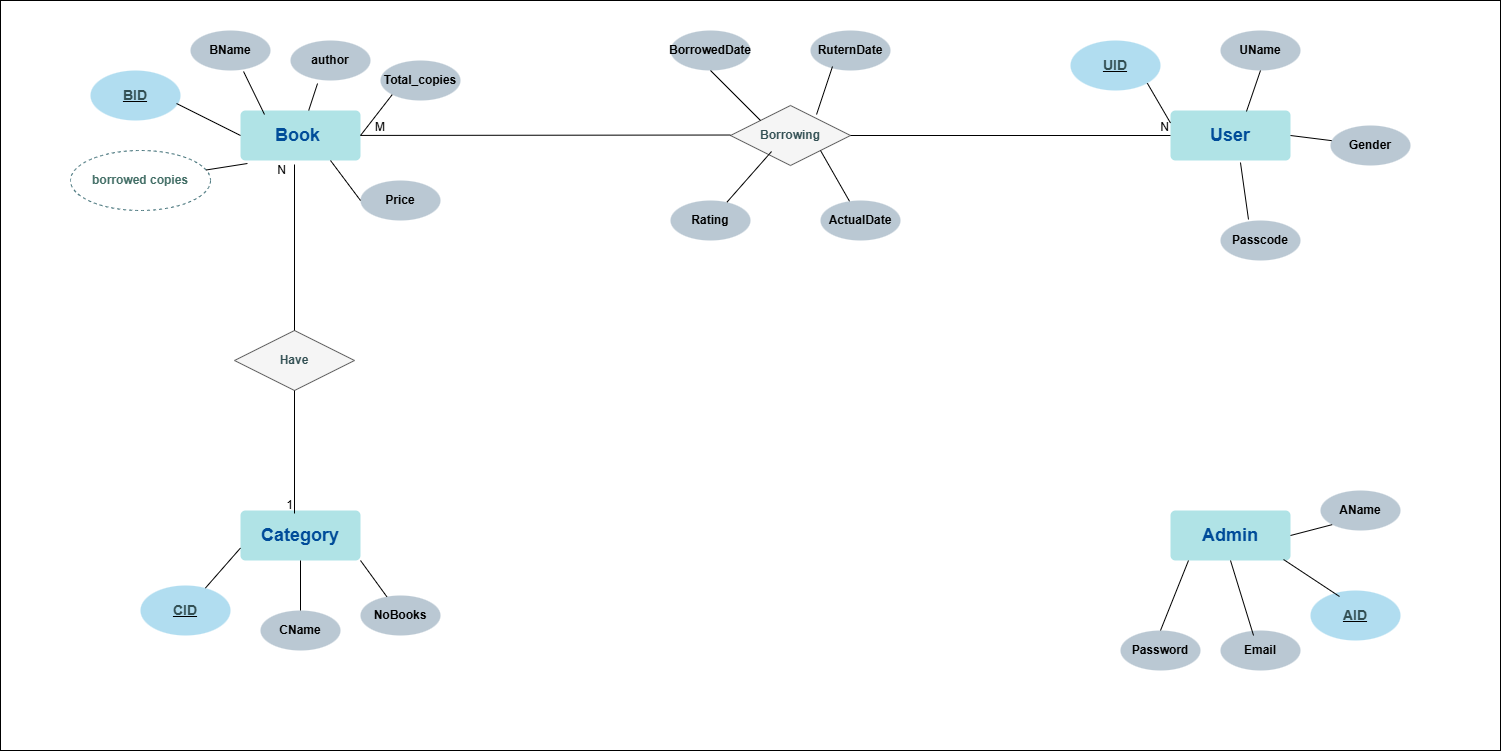

The diagram above was exported from draw.io. Its source (the exported page's mxGraphModel, read from the mxfile embedded in the PNG):
<mxGraphModel dx="2276" dy="781" grid="1" gridSize="10" guides="1" tooltips="1" connect="1" arrows="1" fold="1" page="1" pageScale="1" pageWidth="850" pageHeight="1100" math="0" shadow="0">
  <root>
    <mxCell id="0" />
    <mxCell id="1" parent="0" />
    <mxCell id="d2c1AG49UpgrVLf1J_wy-59" value="" style="rounded=0;whiteSpace=wrap;html=1;" vertex="1" parent="1">
      <mxGeometry x="-280" width="1500" height="750" as="geometry" />
    </mxCell>
    <mxCell id="d2c1AG49UpgrVLf1J_wy-1" value="&lt;b&gt;&lt;font color=&quot;#004c99&quot; style=&quot;font-size: 18px;&quot;&gt;Book&amp;nbsp;&lt;/font&gt;&lt;/b&gt;" style="rounded=1;arcSize=10;whiteSpace=wrap;html=1;align=center;fillColor=#b0e3e6;strokeColor=none;" vertex="1" parent="1">
      <mxGeometry x="-40" y="110" width="120" height="50" as="geometry" />
    </mxCell>
    <mxCell id="d2c1AG49UpgrVLf1J_wy-3" value="&lt;span style=&quot;font-size: 18px;&quot;&gt;&lt;b&gt;&lt;font color=&quot;#004c99&quot;&gt;User&lt;/font&gt;&lt;/b&gt;&lt;/span&gt;" style="rounded=1;arcSize=10;whiteSpace=wrap;html=1;align=center;fillColor=#b0e3e6;strokeColor=none;" vertex="1" parent="1">
      <mxGeometry x="890" y="110" width="120" height="50" as="geometry" />
    </mxCell>
    <mxCell id="d2c1AG49UpgrVLf1J_wy-4" value="&lt;b&gt;&lt;font color=&quot;#004c99&quot; style=&quot;font-size: 18px;&quot;&gt;Category&lt;/font&gt;&lt;/b&gt;" style="rounded=1;arcSize=10;whiteSpace=wrap;html=1;align=center;fillColor=#b0e3e6;strokeColor=none;" vertex="1" parent="1">
      <mxGeometry x="-40" y="510" width="120" height="50" as="geometry" />
    </mxCell>
    <mxCell id="d2c1AG49UpgrVLf1J_wy-5" value="&lt;b&gt;&lt;font color=&quot;#004c99&quot; style=&quot;font-size: 18px;&quot;&gt;Admin&lt;/font&gt;&lt;/b&gt;" style="rounded=1;arcSize=10;whiteSpace=wrap;html=1;align=center;fillColor=#b0e3e6;strokeColor=none;" vertex="1" parent="1">
      <mxGeometry x="890" y="510" width="120" height="50" as="geometry" />
    </mxCell>
    <mxCell id="d2c1AG49UpgrVLf1J_wy-6" value="&lt;font color=&quot;#335054&quot; style=&quot;font-size: 14px;&quot;&gt;&lt;b&gt;BID&lt;/b&gt;&lt;/font&gt;" style="ellipse;whiteSpace=wrap;html=1;align=center;fontStyle=4;fillColor=#b1ddf0;strokeColor=none;" vertex="1" parent="1">
      <mxGeometry x="-190" y="70" width="90" height="50" as="geometry" />
    </mxCell>
    <mxCell id="d2c1AG49UpgrVLf1J_wy-8" value="&lt;font color=&quot;#335054&quot; style=&quot;font-size: 14px;&quot;&gt;&lt;b&gt;CID&lt;/b&gt;&lt;/font&gt;" style="ellipse;whiteSpace=wrap;html=1;align=center;fontStyle=4;fillColor=#b1ddf0;strokeColor=none;" vertex="1" parent="1">
      <mxGeometry x="-140" y="585" width="90" height="50" as="geometry" />
    </mxCell>
    <mxCell id="d2c1AG49UpgrVLf1J_wy-9" value="&lt;font color=&quot;#335054&quot; style=&quot;font-size: 14px;&quot;&gt;&lt;b&gt;UID&lt;/b&gt;&lt;/font&gt;" style="ellipse;whiteSpace=wrap;html=1;align=center;fontStyle=4;fillColor=#b1ddf0;strokeColor=none;" vertex="1" parent="1">
      <mxGeometry x="790" y="40" width="90" height="50" as="geometry" />
    </mxCell>
    <mxCell id="d2c1AG49UpgrVLf1J_wy-10" value="&lt;font color=&quot;#335054&quot; style=&quot;font-size: 14px;&quot;&gt;&lt;b&gt;AID&lt;/b&gt;&lt;/font&gt;" style="ellipse;whiteSpace=wrap;html=1;align=center;fontStyle=4;fillColor=#b1ddf0;strokeColor=none;" vertex="1" parent="1">
      <mxGeometry x="1030" y="590" width="90" height="50" as="geometry" />
    </mxCell>
    <mxCell id="d2c1AG49UpgrVLf1J_wy-11" value="" style="endArrow=none;html=1;rounded=0;entryX=0;entryY=0.5;entryDx=0;entryDy=0;exitX=0.956;exitY=0.66;exitDx=0;exitDy=0;exitPerimeter=0;" edge="1" parent="1" source="d2c1AG49UpgrVLf1J_wy-6" target="d2c1AG49UpgrVLf1J_wy-1">
      <mxGeometry width="50" height="50" relative="1" as="geometry">
        <mxPoint x="-160" y="190" as="sourcePoint" />
        <mxPoint x="-110" y="140" as="targetPoint" />
      </mxGeometry>
    </mxCell>
    <mxCell id="d2c1AG49UpgrVLf1J_wy-12" value="" style="endArrow=none;html=1;rounded=0;exitX=0;exitY=0.75;exitDx=0;exitDy=0;" edge="1" parent="1" source="d2c1AG49UpgrVLf1J_wy-4" target="d2c1AG49UpgrVLf1J_wy-8">
      <mxGeometry width="50" height="50" relative="1" as="geometry">
        <mxPoint x="-30" y="520" as="sourcePoint" />
        <mxPoint x="420" y="480" as="targetPoint" />
      </mxGeometry>
    </mxCell>
    <mxCell id="d2c1AG49UpgrVLf1J_wy-14" value="" style="endArrow=none;html=1;rounded=0;entryX=0.322;entryY=0.12;entryDx=0;entryDy=0;entryPerimeter=0;exitX=0.942;exitY=0.98;exitDx=0;exitDy=0;exitPerimeter=0;" edge="1" parent="1" source="d2c1AG49UpgrVLf1J_wy-5" target="d2c1AG49UpgrVLf1J_wy-10">
      <mxGeometry width="50" height="50" relative="1" as="geometry">
        <mxPoint x="800" y="530" as="sourcePoint" />
        <mxPoint x="850" y="480" as="targetPoint" />
      </mxGeometry>
    </mxCell>
    <mxCell id="d2c1AG49UpgrVLf1J_wy-15" value="" style="endArrow=none;html=1;rounded=0;entryX=0;entryY=0.25;entryDx=0;entryDy=0;exitX=1;exitY=1;exitDx=0;exitDy=0;" edge="1" parent="1" source="d2c1AG49UpgrVLf1J_wy-9" target="d2c1AG49UpgrVLf1J_wy-3">
      <mxGeometry width="50" height="50" relative="1" as="geometry">
        <mxPoint x="370" y="330" as="sourcePoint" />
        <mxPoint x="420" y="280" as="targetPoint" />
      </mxGeometry>
    </mxCell>
    <mxCell id="d2c1AG49UpgrVLf1J_wy-16" value="&lt;b&gt;BName&lt;/b&gt;" style="ellipse;whiteSpace=wrap;html=1;align=center;fillColor=#bac8d3;strokeColor=none;" vertex="1" parent="1">
      <mxGeometry x="-90" y="30" width="80" height="40" as="geometry" />
    </mxCell>
    <mxCell id="d2c1AG49UpgrVLf1J_wy-17" value="&lt;b&gt;author&lt;/b&gt;" style="ellipse;whiteSpace=wrap;html=1;align=center;fillColor=#bac8d3;strokeColor=none;" vertex="1" parent="1">
      <mxGeometry x="10" y="40" width="80" height="40" as="geometry" />
    </mxCell>
    <mxCell id="d2c1AG49UpgrVLf1J_wy-18" value="&lt;b&gt;Total_copies&lt;/b&gt;" style="ellipse;whiteSpace=wrap;html=1;align=center;fillColor=#bac8d3;strokeColor=none;" vertex="1" parent="1">
      <mxGeometry x="100" y="60" width="80" height="40" as="geometry" />
    </mxCell>
    <mxCell id="d2c1AG49UpgrVLf1J_wy-19" value="&lt;b&gt;Price&lt;/b&gt;" style="ellipse;whiteSpace=wrap;html=1;align=center;fillColor=#bac8d3;strokeColor=none;" vertex="1" parent="1">
      <mxGeometry x="80" y="180" width="80" height="40" as="geometry" />
    </mxCell>
    <mxCell id="d2c1AG49UpgrVLf1J_wy-20" value="&lt;font color=&quot;#426e66&quot;&gt;&lt;b&gt;borrowed copies&lt;/b&gt;&lt;/font&gt;" style="ellipse;whiteSpace=wrap;html=1;align=center;dashed=1;strokeColor=#4D7980;" vertex="1" parent="1">
      <mxGeometry x="-210" y="150" width="140" height="60" as="geometry" />
    </mxCell>
    <mxCell id="d2c1AG49UpgrVLf1J_wy-21" value="&lt;font color=&quot;#335054&quot;&gt;&lt;b&gt;Borrowing&lt;/b&gt;&lt;/font&gt;" style="shape=rhombus;perimeter=rhombusPerimeter;whiteSpace=wrap;html=1;align=center;fillColor=#f5f5f5;strokeColor=#666666;fontColor=#333333;" vertex="1" parent="1">
      <mxGeometry x="450" y="105" width="120" height="60" as="geometry" />
    </mxCell>
    <mxCell id="d2c1AG49UpgrVLf1J_wy-23" value="" style="endArrow=none;html=1;rounded=0;entryX=0.663;entryY=1.025;entryDx=0;entryDy=0;entryPerimeter=0;exitX=0.2;exitY=0.08;exitDx=0;exitDy=0;exitPerimeter=0;" edge="1" parent="1" source="d2c1AG49UpgrVLf1J_wy-1" target="d2c1AG49UpgrVLf1J_wy-16">
      <mxGeometry width="50" height="50" relative="1" as="geometry">
        <mxPoint x="370" y="330" as="sourcePoint" />
        <mxPoint x="420" y="280" as="targetPoint" />
      </mxGeometry>
    </mxCell>
    <mxCell id="d2c1AG49UpgrVLf1J_wy-24" value="" style="endArrow=none;html=1;rounded=0;entryX=0.338;entryY=1.075;entryDx=0;entryDy=0;entryPerimeter=0;" edge="1" parent="1" source="d2c1AG49UpgrVLf1J_wy-1" target="d2c1AG49UpgrVLf1J_wy-17">
      <mxGeometry width="50" height="50" relative="1" as="geometry">
        <mxPoint x="370" y="330" as="sourcePoint" />
        <mxPoint x="420" y="280" as="targetPoint" />
      </mxGeometry>
    </mxCell>
    <mxCell id="d2c1AG49UpgrVLf1J_wy-25" value="" style="endArrow=none;html=1;rounded=0;entryX=0;entryY=1;entryDx=0;entryDy=0;exitX=1;exitY=0.5;exitDx=0;exitDy=0;" edge="1" parent="1" source="d2c1AG49UpgrVLf1J_wy-1" target="d2c1AG49UpgrVLf1J_wy-18">
      <mxGeometry width="50" height="50" relative="1" as="geometry">
        <mxPoint x="370" y="330" as="sourcePoint" />
        <mxPoint x="420" y="280" as="targetPoint" />
      </mxGeometry>
    </mxCell>
    <mxCell id="d2c1AG49UpgrVLf1J_wy-26" value="" style="endArrow=none;html=1;rounded=0;entryX=0.75;entryY=1;entryDx=0;entryDy=0;exitX=0;exitY=0.5;exitDx=0;exitDy=0;" edge="1" parent="1" source="d2c1AG49UpgrVLf1J_wy-19" target="d2c1AG49UpgrVLf1J_wy-1">
      <mxGeometry width="50" height="50" relative="1" as="geometry">
        <mxPoint x="370" y="330" as="sourcePoint" />
        <mxPoint x="420" y="280" as="targetPoint" />
      </mxGeometry>
    </mxCell>
    <mxCell id="d2c1AG49UpgrVLf1J_wy-27" style="edgeStyle=orthogonalEdgeStyle;rounded=0;orthogonalLoop=1;jettySize=auto;html=1;exitX=0.5;exitY=1;exitDx=0;exitDy=0;" edge="1" parent="1" source="d2c1AG49UpgrVLf1J_wy-18" target="d2c1AG49UpgrVLf1J_wy-18">
      <mxGeometry relative="1" as="geometry" />
    </mxCell>
    <mxCell id="d2c1AG49UpgrVLf1J_wy-28" value="&lt;b&gt;Email&lt;/b&gt;" style="ellipse;whiteSpace=wrap;html=1;align=center;fillColor=#bac8d3;strokeColor=none;" vertex="1" parent="1">
      <mxGeometry x="940" y="630" width="80" height="40" as="geometry" />
    </mxCell>
    <mxCell id="d2c1AG49UpgrVLf1J_wy-29" value="&lt;b&gt;Password&lt;/b&gt;" style="ellipse;whiteSpace=wrap;html=1;align=center;fillColor=#bac8d3;strokeColor=none;" vertex="1" parent="1">
      <mxGeometry x="840" y="630" width="80" height="40" as="geometry" />
    </mxCell>
    <mxCell id="d2c1AG49UpgrVLf1J_wy-30" value="&lt;b&gt;AName&lt;/b&gt;" style="ellipse;whiteSpace=wrap;html=1;align=center;fillColor=#bac8d3;strokeColor=none;" vertex="1" parent="1">
      <mxGeometry x="1040" y="490" width="80" height="40" as="geometry" />
    </mxCell>
    <mxCell id="d2c1AG49UpgrVLf1J_wy-31" value="" style="endArrow=none;html=1;rounded=0;entryX=0.15;entryY=1;entryDx=0;entryDy=0;entryPerimeter=0;exitX=0.5;exitY=0;exitDx=0;exitDy=0;" edge="1" parent="1" source="d2c1AG49UpgrVLf1J_wy-29" target="d2c1AG49UpgrVLf1J_wy-5">
      <mxGeometry width="50" height="50" relative="1" as="geometry">
        <mxPoint x="370" y="530" as="sourcePoint" />
        <mxPoint x="420" y="480" as="targetPoint" />
      </mxGeometry>
    </mxCell>
    <mxCell id="d2c1AG49UpgrVLf1J_wy-32" value="" style="endArrow=none;html=1;rounded=0;entryX=0;entryY=1;entryDx=0;entryDy=0;exitX=1;exitY=0.5;exitDx=0;exitDy=0;" edge="1" parent="1" source="d2c1AG49UpgrVLf1J_wy-5" target="d2c1AG49UpgrVLf1J_wy-30">
      <mxGeometry width="50" height="50" relative="1" as="geometry">
        <mxPoint x="370" y="530" as="sourcePoint" />
        <mxPoint x="420" y="480" as="targetPoint" />
      </mxGeometry>
    </mxCell>
    <mxCell id="d2c1AG49UpgrVLf1J_wy-33" value="" style="endArrow=none;html=1;rounded=0;entryX=0.413;entryY=0.125;entryDx=0;entryDy=0;entryPerimeter=0;exitX=0.5;exitY=1;exitDx=0;exitDy=0;" edge="1" parent="1" source="d2c1AG49UpgrVLf1J_wy-5" target="d2c1AG49UpgrVLf1J_wy-28">
      <mxGeometry width="50" height="50" relative="1" as="geometry">
        <mxPoint x="370" y="530" as="sourcePoint" />
        <mxPoint x="420" y="480" as="targetPoint" />
      </mxGeometry>
    </mxCell>
    <mxCell id="d2c1AG49UpgrVLf1J_wy-34" value="&lt;font color=&quot;#335054&quot;&gt;&lt;b&gt;Have&lt;/b&gt;&lt;/font&gt;" style="shape=rhombus;perimeter=rhombusPerimeter;whiteSpace=wrap;html=1;align=center;fillColor=#f5f5f5;strokeColor=#666666;fontColor=#333333;" vertex="1" parent="1">
      <mxGeometry x="-46" y="330" width="120" height="60" as="geometry" />
    </mxCell>
    <mxCell id="d2c1AG49UpgrVLf1J_wy-35" value="&lt;b&gt;CName&lt;/b&gt;" style="ellipse;whiteSpace=wrap;html=1;align=center;fillColor=#bac8d3;strokeColor=none;" vertex="1" parent="1">
      <mxGeometry x="-20" y="610" width="80" height="40" as="geometry" />
    </mxCell>
    <mxCell id="d2c1AG49UpgrVLf1J_wy-36" value="&lt;b&gt;NoBooks&lt;/b&gt;" style="ellipse;whiteSpace=wrap;html=1;align=center;fillColor=#bac8d3;strokeColor=none;" vertex="1" parent="1">
      <mxGeometry x="80" y="595" width="80" height="40" as="geometry" />
    </mxCell>
    <mxCell id="d2c1AG49UpgrVLf1J_wy-37" value="&lt;b&gt;UName&lt;/b&gt;" style="ellipse;whiteSpace=wrap;html=1;align=center;fillColor=#bac8d3;strokeColor=none;" vertex="1" parent="1">
      <mxGeometry x="940" y="30" width="80" height="40" as="geometry" />
    </mxCell>
    <mxCell id="d2c1AG49UpgrVLf1J_wy-38" value="&lt;b&gt;Gender&lt;/b&gt;" style="ellipse;whiteSpace=wrap;html=1;align=center;fillColor=#bac8d3;strokeColor=none;" vertex="1" parent="1">
      <mxGeometry x="1050" y="125" width="80" height="40" as="geometry" />
    </mxCell>
    <mxCell id="d2c1AG49UpgrVLf1J_wy-39" value="" style="endArrow=none;html=1;rounded=0;exitX=0.5;exitY=0;exitDx=0;exitDy=0;" edge="1" parent="1" source="d2c1AG49UpgrVLf1J_wy-35" target="d2c1AG49UpgrVLf1J_wy-4">
      <mxGeometry width="50" height="50" relative="1" as="geometry">
        <mxPoint x="190" y="330" as="sourcePoint" />
        <mxPoint x="240" y="280" as="targetPoint" />
      </mxGeometry>
    </mxCell>
    <mxCell id="d2c1AG49UpgrVLf1J_wy-40" value="" style="endArrow=none;html=1;rounded=0;entryX=1;entryY=1;entryDx=0;entryDy=0;" edge="1" parent="1" source="d2c1AG49UpgrVLf1J_wy-36" target="d2c1AG49UpgrVLf1J_wy-4">
      <mxGeometry width="50" height="50" relative="1" as="geometry">
        <mxPoint x="190" y="330" as="sourcePoint" />
        <mxPoint x="240" y="280" as="targetPoint" />
      </mxGeometry>
    </mxCell>
    <mxCell id="d2c1AG49UpgrVLf1J_wy-42" value="&lt;b&gt;Passcode&lt;/b&gt;" style="ellipse;whiteSpace=wrap;html=1;align=center;fillColor=#bac8d3;strokeColor=none;" vertex="1" parent="1">
      <mxGeometry x="940" y="220" width="80" height="40" as="geometry" />
    </mxCell>
    <mxCell id="d2c1AG49UpgrVLf1J_wy-43" value="" style="endArrow=none;html=1;rounded=0;entryX=0.583;entryY=1.04;entryDx=0;entryDy=0;entryPerimeter=0;exitX=0.35;exitY=-0.025;exitDx=0;exitDy=0;exitPerimeter=0;" edge="1" parent="1" source="d2c1AG49UpgrVLf1J_wy-42" target="d2c1AG49UpgrVLf1J_wy-3">
      <mxGeometry width="50" height="50" relative="1" as="geometry">
        <mxPoint x="570" y="330" as="sourcePoint" />
        <mxPoint x="620" y="280" as="targetPoint" />
      </mxGeometry>
    </mxCell>
    <mxCell id="d2c1AG49UpgrVLf1J_wy-44" value="" style="endArrow=none;html=1;rounded=0;entryX=0.5;entryY=1;entryDx=0;entryDy=0;exitX=0.633;exitY=0.02;exitDx=0;exitDy=0;exitPerimeter=0;" edge="1" parent="1" source="d2c1AG49UpgrVLf1J_wy-3" target="d2c1AG49UpgrVLf1J_wy-37">
      <mxGeometry width="50" height="50" relative="1" as="geometry">
        <mxPoint x="570" y="330" as="sourcePoint" />
        <mxPoint x="620" y="280" as="targetPoint" />
      </mxGeometry>
    </mxCell>
    <mxCell id="d2c1AG49UpgrVLf1J_wy-45" value="" style="endArrow=none;html=1;rounded=0;exitX=1;exitY=0.5;exitDx=0;exitDy=0;" edge="1" parent="1" source="d2c1AG49UpgrVLf1J_wy-3" target="d2c1AG49UpgrVLf1J_wy-38">
      <mxGeometry width="50" height="50" relative="1" as="geometry">
        <mxPoint x="570" y="330" as="sourcePoint" />
        <mxPoint x="620" y="280" as="targetPoint" />
      </mxGeometry>
    </mxCell>
    <mxCell id="d2c1AG49UpgrVLf1J_wy-50" value="" style="endArrow=none;html=1;rounded=0;entryX=0.45;entryY=0.06;entryDx=0;entryDy=0;entryPerimeter=0;exitX=0.5;exitY=1;exitDx=0;exitDy=0;" edge="1" parent="1" source="d2c1AG49UpgrVLf1J_wy-34" target="d2c1AG49UpgrVLf1J_wy-4">
      <mxGeometry relative="1" as="geometry">
        <mxPoint x="350" y="300" as="sourcePoint" />
        <mxPoint x="510" y="300" as="targetPoint" />
      </mxGeometry>
    </mxCell>
    <mxCell id="d2c1AG49UpgrVLf1J_wy-51" value="1" style="resizable=0;html=1;whiteSpace=wrap;align=right;verticalAlign=bottom;" connectable="0" vertex="1" parent="d2c1AG49UpgrVLf1J_wy-50">
      <mxGeometry x="1" relative="1" as="geometry" />
    </mxCell>
    <mxCell id="d2c1AG49UpgrVLf1J_wy-52" value="" style="endArrow=none;html=1;rounded=0;exitX=0.5;exitY=0;exitDx=0;exitDy=0;entryX=0.45;entryY=1.08;entryDx=0;entryDy=0;entryPerimeter=0;" edge="1" parent="1" source="d2c1AG49UpgrVLf1J_wy-34" target="d2c1AG49UpgrVLf1J_wy-1">
      <mxGeometry relative="1" as="geometry">
        <mxPoint x="350" y="300" as="sourcePoint" />
        <mxPoint x="14" y="170" as="targetPoint" />
      </mxGeometry>
    </mxCell>
    <mxCell id="d2c1AG49UpgrVLf1J_wy-53" value="N" style="resizable=0;html=1;whiteSpace=wrap;align=right;verticalAlign=bottom;" connectable="0" vertex="1" parent="d2c1AG49UpgrVLf1J_wy-52">
      <mxGeometry x="1" relative="1" as="geometry">
        <mxPoint x="-7" y="14" as="offset" />
      </mxGeometry>
    </mxCell>
    <mxCell id="d2c1AG49UpgrVLf1J_wy-54" value="" style="endArrow=none;html=1;rounded=0;entryX=0;entryY=0.492;entryDx=0;entryDy=0;entryPerimeter=0;" edge="1" parent="1" source="d2c1AG49UpgrVLf1J_wy-1" target="d2c1AG49UpgrVLf1J_wy-21">
      <mxGeometry relative="1" as="geometry">
        <mxPoint x="280" y="134.5" as="sourcePoint" />
        <mxPoint x="440" y="134.5" as="targetPoint" />
      </mxGeometry>
    </mxCell>
    <mxCell id="d2c1AG49UpgrVLf1J_wy-55" value="M" style="resizable=0;html=1;whiteSpace=wrap;align=left;verticalAlign=bottom;" connectable="0" vertex="1" parent="d2c1AG49UpgrVLf1J_wy-54">
      <mxGeometry x="-1" relative="1" as="geometry">
        <mxPoint x="13" as="offset" />
      </mxGeometry>
    </mxCell>
    <mxCell id="d2c1AG49UpgrVLf1J_wy-56" value="" style="resizable=0;html=1;whiteSpace=wrap;align=right;verticalAlign=bottom;" connectable="0" vertex="1" parent="d2c1AG49UpgrVLf1J_wy-54">
      <mxGeometry x="1" relative="1" as="geometry" />
    </mxCell>
    <mxCell id="d2c1AG49UpgrVLf1J_wy-57" value="" style="endArrow=none;html=1;rounded=0;exitX=1;exitY=0.5;exitDx=0;exitDy=0;entryX=0;entryY=0.5;entryDx=0;entryDy=0;" edge="1" parent="1" source="d2c1AG49UpgrVLf1J_wy-21" target="d2c1AG49UpgrVLf1J_wy-3">
      <mxGeometry relative="1" as="geometry">
        <mxPoint x="580" y="134.5" as="sourcePoint" />
        <mxPoint x="740" y="134.5" as="targetPoint" />
      </mxGeometry>
    </mxCell>
    <mxCell id="d2c1AG49UpgrVLf1J_wy-58" value="N" style="resizable=0;html=1;whiteSpace=wrap;align=right;verticalAlign=bottom;" connectable="0" vertex="1" parent="d2c1AG49UpgrVLf1J_wy-57">
      <mxGeometry x="1" relative="1" as="geometry" />
    </mxCell>
    <mxCell id="d2c1AG49UpgrVLf1J_wy-60" value="" style="endArrow=none;html=1;rounded=0;entryX=0.058;entryY=1.06;entryDx=0;entryDy=0;entryPerimeter=0;" edge="1" parent="1" source="d2c1AG49UpgrVLf1J_wy-20" target="d2c1AG49UpgrVLf1J_wy-1">
      <mxGeometry width="50" height="50" relative="1" as="geometry">
        <mxPoint x="560" y="530" as="sourcePoint" />
        <mxPoint x="610" y="480" as="targetPoint" />
      </mxGeometry>
    </mxCell>
    <mxCell id="d2c1AG49UpgrVLf1J_wy-61" value="&lt;b&gt;Rating&lt;/b&gt;" style="ellipse;whiteSpace=wrap;html=1;align=center;fillColor=#bac8d3;strokeColor=none;" vertex="1" parent="1">
      <mxGeometry x="390" y="200" width="80" height="40" as="geometry" />
    </mxCell>
    <mxCell id="d2c1AG49UpgrVLf1J_wy-64" value="&lt;b&gt;BorrowedDate&lt;/b&gt;" style="ellipse;whiteSpace=wrap;html=1;align=center;fillColor=#bac8d3;strokeColor=none;" vertex="1" parent="1">
      <mxGeometry x="390" y="30" width="80" height="40" as="geometry" />
    </mxCell>
    <mxCell id="d2c1AG49UpgrVLf1J_wy-65" value="&lt;b&gt;RuternDate&lt;/b&gt;" style="ellipse;whiteSpace=wrap;html=1;align=center;fillColor=#bac8d3;strokeColor=none;" vertex="1" parent="1">
      <mxGeometry x="530" y="30" width="80" height="40" as="geometry" />
    </mxCell>
    <mxCell id="d2c1AG49UpgrVLf1J_wy-66" value="&lt;b&gt;ActualDate&lt;/b&gt;" style="ellipse;whiteSpace=wrap;html=1;align=center;fillColor=#bac8d3;strokeColor=none;" vertex="1" parent="1">
      <mxGeometry x="540" y="200" width="80" height="40" as="geometry" />
    </mxCell>
    <mxCell id="d2c1AG49UpgrVLf1J_wy-67" value="" style="endArrow=none;html=1;rounded=0;entryX=0.342;entryY=0.767;entryDx=0;entryDy=0;entryPerimeter=0;" edge="1" parent="1" source="d2c1AG49UpgrVLf1J_wy-61" target="d2c1AG49UpgrVLf1J_wy-21">
      <mxGeometry width="50" height="50" relative="1" as="geometry">
        <mxPoint x="430" y="400" as="sourcePoint" />
        <mxPoint x="490" y="160" as="targetPoint" />
      </mxGeometry>
    </mxCell>
    <mxCell id="d2c1AG49UpgrVLf1J_wy-68" value="" style="endArrow=none;html=1;rounded=0;entryX=1;entryY=1;entryDx=0;entryDy=0;" edge="1" parent="1" source="d2c1AG49UpgrVLf1J_wy-66" target="d2c1AG49UpgrVLf1J_wy-21">
      <mxGeometry width="50" height="50" relative="1" as="geometry">
        <mxPoint x="430" y="400" as="sourcePoint" />
        <mxPoint x="480" y="350" as="targetPoint" />
      </mxGeometry>
    </mxCell>
    <mxCell id="d2c1AG49UpgrVLf1J_wy-69" value="" style="endArrow=none;html=1;rounded=0;entryX=0.275;entryY=0.9;entryDx=0;entryDy=0;entryPerimeter=0;exitX=0.717;exitY=0.15;exitDx=0;exitDy=0;exitPerimeter=0;" edge="1" parent="1" source="d2c1AG49UpgrVLf1J_wy-21" target="d2c1AG49UpgrVLf1J_wy-65">
      <mxGeometry width="50" height="50" relative="1" as="geometry">
        <mxPoint x="430" y="400" as="sourcePoint" />
        <mxPoint x="480" y="350" as="targetPoint" />
      </mxGeometry>
    </mxCell>
    <mxCell id="d2c1AG49UpgrVLf1J_wy-70" value="" style="endArrow=none;html=1;rounded=0;entryX=0.5;entryY=1;entryDx=0;entryDy=0;exitX=0;exitY=0;exitDx=0;exitDy=0;" edge="1" parent="1" source="d2c1AG49UpgrVLf1J_wy-21" target="d2c1AG49UpgrVLf1J_wy-64">
      <mxGeometry width="50" height="50" relative="1" as="geometry">
        <mxPoint x="430" y="400" as="sourcePoint" />
        <mxPoint x="480" y="350" as="targetPoint" />
      </mxGeometry>
    </mxCell>
  </root>
</mxGraphModel>